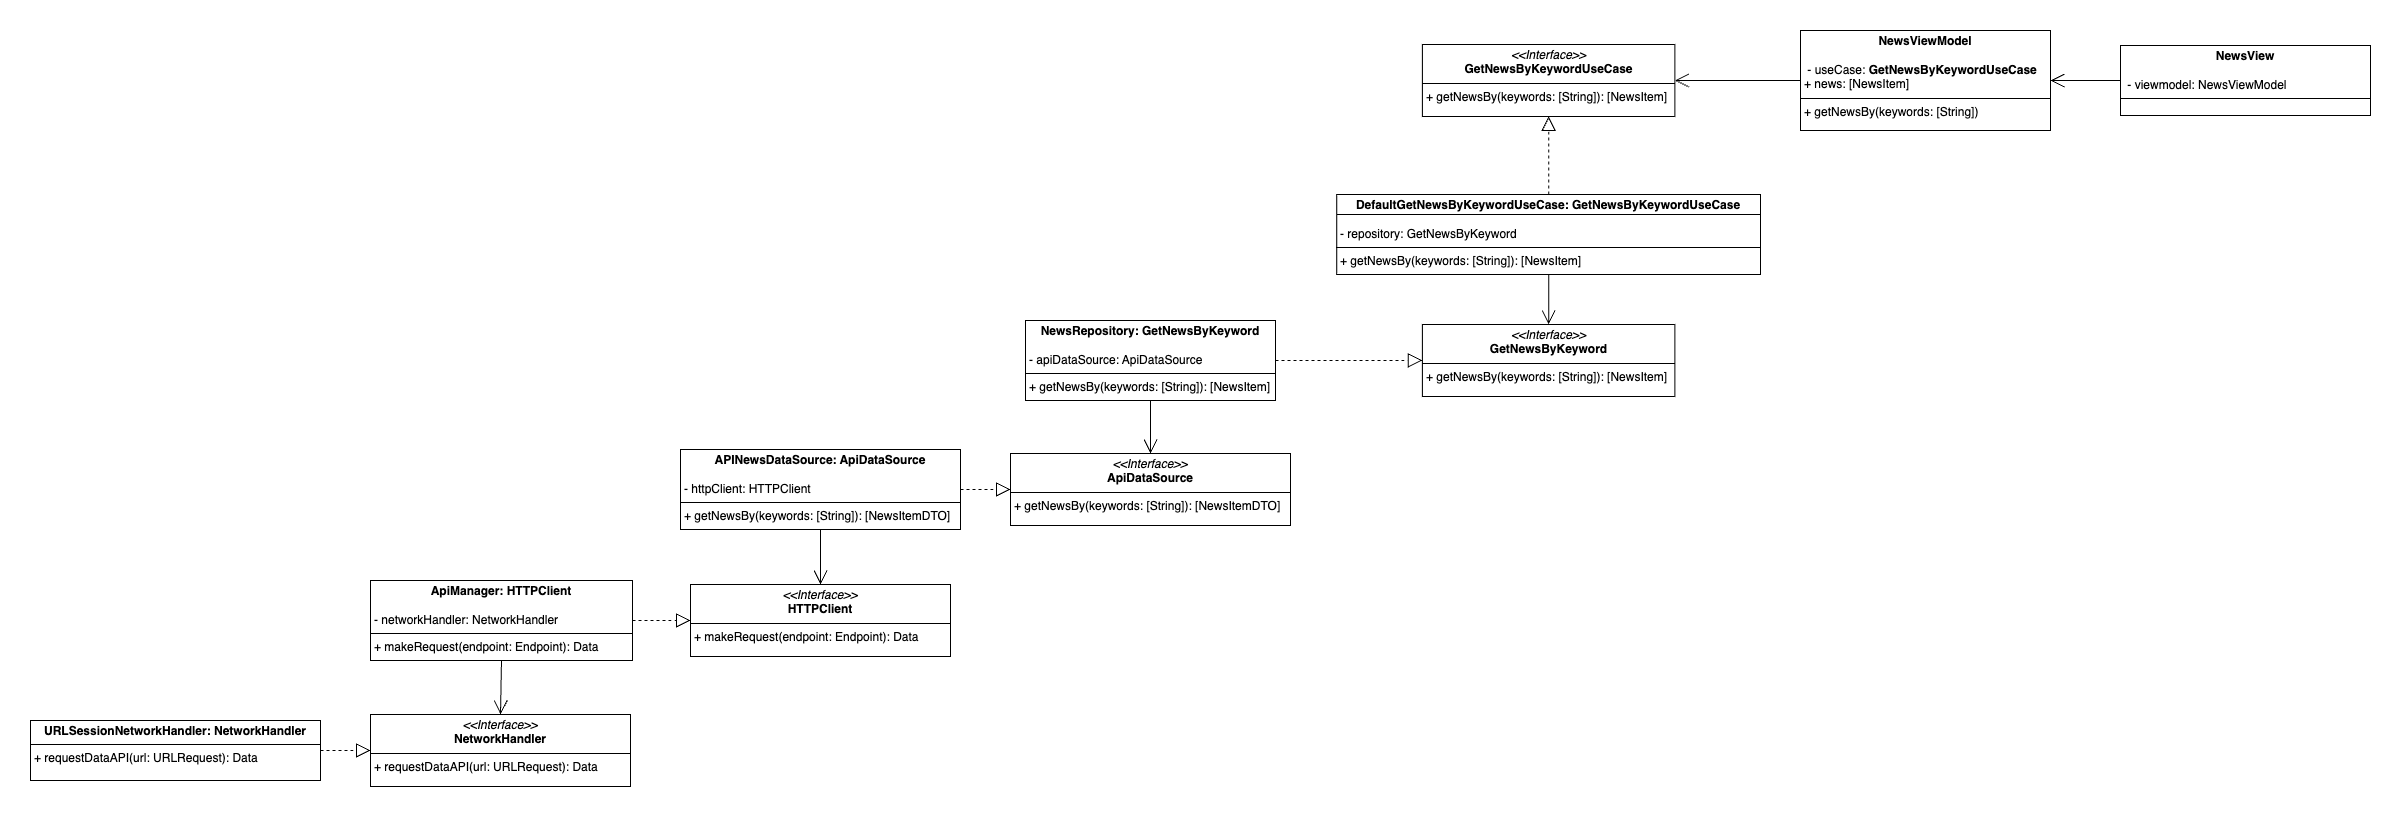

The diagram above was exported from draw.io. Its source (the exported page's mxGraphModel, read from the mxfile embedded in the PNG):
<mxGraphModel dx="2462" dy="1012" grid="1" gridSize="10" guides="1" tooltips="1" connect="1" arrows="1" fold="1" page="1" pageScale="1" pageWidth="2450" pageHeight="850" math="0" shadow="0">
  <root>
    <mxCell id="0" />
    <mxCell id="1" parent="0" />
    <mxCell id="0NATmoiwucTb0jTTR6yO-1" value="&lt;p style=&quot;margin:0px;margin-top:4px;text-align:center;&quot;&gt;&lt;b&gt;DefaultGetNewsByKeywordUseCase: GetNewsByKeywordUseCase&lt;/b&gt;&lt;/p&gt;&lt;p style=&quot;margin:0px;margin-left:4px;&quot;&gt;&lt;br&gt;&lt;/p&gt;&lt;p style=&quot;margin:0px;margin-left:4px;&quot;&gt;- repository: GetNewsByKeyword&lt;/p&gt;&lt;hr size=&quot;1&quot; style=&quot;border-style:solid;&quot;&gt;&lt;p style=&quot;margin:0px;margin-left:4px;&quot;&gt;+ getNewsBy(keywords: [String]): [NewsItem]&lt;br&gt;&lt;/p&gt;" style="verticalAlign=top;align=left;overflow=fill;html=1;whiteSpace=wrap;" parent="1" vertex="1">
      <mxGeometry x="1346.25" y="190" width="423.75" height="80" as="geometry" />
    </mxCell>
    <mxCell id="0NATmoiwucTb0jTTR6yO-2" value="" style="endArrow=none;html=1;rounded=0;exitX=1;exitY=0.25;exitDx=0;exitDy=0;entryX=0;entryY=0.25;entryDx=0;entryDy=0;" parent="1" source="0NATmoiwucTb0jTTR6yO-1" target="0NATmoiwucTb0jTTR6yO-1" edge="1">
      <mxGeometry width="50" height="50" relative="1" as="geometry">
        <mxPoint x="1305" y="140" as="sourcePoint" />
        <mxPoint x="1355" y="90" as="targetPoint" />
      </mxGeometry>
    </mxCell>
    <mxCell id="0NATmoiwucTb0jTTR6yO-3" value="&lt;p style=&quot;margin:0px;margin-top:4px;text-align:center;&quot;&gt;&lt;i&gt;&amp;lt;&amp;lt;Interface&amp;gt;&amp;gt;&lt;/i&gt;&lt;br&gt;&lt;b&gt;GetNewsByKeyword&lt;/b&gt;&lt;/p&gt;&lt;hr size=&quot;1&quot; style=&quot;border-style:solid;&quot;&gt;&lt;p style=&quot;margin:0px;margin-left:4px;&quot;&gt;&lt;span style=&quot;background-color: initial;&quot;&gt;+ getNewsBy(keywords: [String]): [&lt;/span&gt;NewsItem&lt;span style=&quot;background-color: initial;&quot;&gt;]&lt;/span&gt;&lt;br&gt;&lt;/p&gt;" style="verticalAlign=top;align=left;overflow=fill;html=1;whiteSpace=wrap;" parent="1" vertex="1">
      <mxGeometry x="1431.88" y="320" width="252.5" height="72" as="geometry" />
    </mxCell>
    <mxCell id="0NATmoiwucTb0jTTR6yO-4" value="&lt;p style=&quot;margin:0px;margin-top:4px;text-align:center;&quot;&gt;&lt;b&gt;NewsRepository: GetNewsByKeyword&lt;/b&gt;&lt;/p&gt;&lt;p style=&quot;margin:0px;margin-left:4px;&quot;&gt;&lt;br&gt;&lt;/p&gt;&lt;p style=&quot;margin:0px;margin-left:4px;&quot;&gt;- apiDataSource: ApiDataSource&lt;/p&gt;&lt;hr size=&quot;1&quot; style=&quot;border-style:solid;&quot;&gt;&lt;p style=&quot;margin:0px;margin-left:4px;&quot;&gt;+ getNewsBy(keywords: [String]): [NewsItem]&lt;/p&gt;" style="verticalAlign=top;align=left;overflow=fill;html=1;whiteSpace=wrap;" parent="1" vertex="1">
      <mxGeometry x="1035" y="316" width="250" height="80" as="geometry" />
    </mxCell>
    <mxCell id="0NATmoiwucTb0jTTR6yO-5" value="" style="endArrow=open;endFill=1;endSize=12;html=1;rounded=0;exitX=0.5;exitY=1;exitDx=0;exitDy=0;entryX=0.5;entryY=0;entryDx=0;entryDy=0;" parent="1" source="0NATmoiwucTb0jTTR6yO-1" target="0NATmoiwucTb0jTTR6yO-3" edge="1">
      <mxGeometry width="160" relative="1" as="geometry">
        <mxPoint x="1225" y="520" as="sourcePoint" />
        <mxPoint x="1385" y="520" as="targetPoint" />
      </mxGeometry>
    </mxCell>
    <mxCell id="0NATmoiwucTb0jTTR6yO-6" value="" style="endArrow=block;dashed=1;endFill=0;endSize=12;html=1;rounded=0;exitX=1;exitY=0.5;exitDx=0;exitDy=0;entryX=0;entryY=0.5;entryDx=0;entryDy=0;" parent="1" source="0NATmoiwucTb0jTTR6yO-4" target="0NATmoiwucTb0jTTR6yO-3" edge="1">
      <mxGeometry width="160" relative="1" as="geometry">
        <mxPoint x="1225" y="520" as="sourcePoint" />
        <mxPoint x="1385" y="520" as="targetPoint" />
      </mxGeometry>
    </mxCell>
    <mxCell id="0NATmoiwucTb0jTTR6yO-7" value="&lt;p style=&quot;margin:0px;margin-top:4px;text-align:center;&quot;&gt;&lt;i&gt;&amp;lt;&amp;lt;Interface&amp;gt;&amp;gt;&lt;/i&gt;&lt;br&gt;&lt;b&gt;ApiDataSource&lt;/b&gt;&lt;/p&gt;&lt;hr size=&quot;1&quot; style=&quot;border-style:solid;&quot;&gt;&lt;p style=&quot;margin:0px;margin-left:4px;&quot;&gt;&lt;span style=&quot;background-color: initial;&quot;&gt;+ getNewsBy(keywords: [String]): [&lt;/span&gt;NewsItemDTO&lt;span style=&quot;background-color: initial;&quot;&gt;]&lt;/span&gt;&lt;br&gt;&lt;/p&gt;" style="verticalAlign=top;align=left;overflow=fill;html=1;whiteSpace=wrap;" parent="1" vertex="1">
      <mxGeometry x="1020" y="449" width="280" height="72" as="geometry" />
    </mxCell>
    <mxCell id="0NATmoiwucTb0jTTR6yO-8" value="" style="endArrow=open;endFill=1;endSize=12;html=1;rounded=0;exitX=0.5;exitY=1;exitDx=0;exitDy=0;entryX=0.5;entryY=0;entryDx=0;entryDy=0;" parent="1" source="0NATmoiwucTb0jTTR6yO-4" target="0NATmoiwucTb0jTTR6yO-7" edge="1">
      <mxGeometry width="160" relative="1" as="geometry">
        <mxPoint x="1405" y="450" as="sourcePoint" />
        <mxPoint x="1405" y="500" as="targetPoint" />
      </mxGeometry>
    </mxCell>
    <mxCell id="0NATmoiwucTb0jTTR6yO-9" value="&lt;p style=&quot;margin:0px;margin-top:4px;text-align:center;&quot;&gt;&lt;b&gt;APINewsDataSource: ApiDataSource&lt;/b&gt;&lt;/p&gt;&lt;p style=&quot;margin:0px;margin-left:4px;&quot;&gt;&lt;br&gt;&lt;/p&gt;&lt;p style=&quot;margin:0px;margin-left:4px;&quot;&gt;- httpClient: HTTPClient&lt;/p&gt;&lt;hr size=&quot;1&quot; style=&quot;border-style:solid;&quot;&gt;&lt;p style=&quot;margin:0px;margin-left:4px;&quot;&gt;+ getNewsBy(keywords: [String]): [NewsItemDTO&lt;span style=&quot;background-color: initial;&quot;&gt;]&lt;/span&gt;&lt;/p&gt;" style="verticalAlign=top;align=left;overflow=fill;html=1;whiteSpace=wrap;" parent="1" vertex="1">
      <mxGeometry x="690" y="445" width="280" height="80" as="geometry" />
    </mxCell>
    <mxCell id="0NATmoiwucTb0jTTR6yO-10" value="" style="endArrow=block;dashed=1;endFill=0;endSize=12;html=1;rounded=0;exitX=1;exitY=0.5;exitDx=0;exitDy=0;entryX=0;entryY=0.5;entryDx=0;entryDy=0;" parent="1" source="0NATmoiwucTb0jTTR6yO-9" target="0NATmoiwucTb0jTTR6yO-7" edge="1">
      <mxGeometry width="160" relative="1" as="geometry">
        <mxPoint x="940" y="484.5" as="sourcePoint" />
        <mxPoint x="1010" y="484.5" as="targetPoint" />
      </mxGeometry>
    </mxCell>
    <mxCell id="0NATmoiwucTb0jTTR6yO-11" value="&lt;p style=&quot;margin:0px;margin-top:4px;text-align:center;&quot;&gt;&lt;i&gt;&amp;lt;&amp;lt;Interface&amp;gt;&amp;gt;&lt;/i&gt;&lt;br&gt;&lt;b&gt;HTTPClient&lt;/b&gt;&lt;/p&gt;&lt;hr size=&quot;1&quot; style=&quot;border-style:solid;&quot;&gt;&lt;p style=&quot;margin:0px;margin-left:4px;&quot;&gt;&lt;span style=&quot;background-color: initial;&quot;&gt;+ makeRequest(endpoint: Endpoint): Data&lt;/span&gt;&lt;br&gt;&lt;/p&gt;" style="verticalAlign=top;align=left;overflow=fill;html=1;whiteSpace=wrap;" parent="1" vertex="1">
      <mxGeometry x="700" y="580" width="260" height="72" as="geometry" />
    </mxCell>
    <mxCell id="0NATmoiwucTb0jTTR6yO-12" value="" style="endArrow=open;endFill=1;endSize=12;html=1;rounded=0;exitX=0.5;exitY=1;exitDx=0;exitDy=0;entryX=0.5;entryY=0;entryDx=0;entryDy=0;" parent="1" source="0NATmoiwucTb0jTTR6yO-9" target="0NATmoiwucTb0jTTR6yO-11" edge="1">
      <mxGeometry width="160" relative="1" as="geometry">
        <mxPoint x="1040" y="640" as="sourcePoint" />
        <mxPoint x="1040" y="693" as="targetPoint" />
      </mxGeometry>
    </mxCell>
    <mxCell id="0NATmoiwucTb0jTTR6yO-13" value="&lt;p style=&quot;margin:0px;margin-top:4px;text-align:center;&quot;&gt;&lt;b&gt;ApiManager: HTTPClient&lt;/b&gt;&lt;/p&gt;&lt;p style=&quot;margin:0px;margin-left:4px;&quot;&gt;&lt;br&gt;&lt;/p&gt;&lt;p style=&quot;margin:0px;margin-left:4px;&quot;&gt;- networkHandler: NetworkHandler&lt;/p&gt;&lt;hr size=&quot;1&quot; style=&quot;border-style:solid;&quot;&gt;&lt;p style=&quot;margin:0px;margin-left:4px;&quot;&gt;+ makeRequest(endpoint: Endpoint): Data&lt;br&gt;&lt;/p&gt;" style="verticalAlign=top;align=left;overflow=fill;html=1;whiteSpace=wrap;" parent="1" vertex="1">
      <mxGeometry x="380" y="576" width="262" height="80" as="geometry" />
    </mxCell>
    <mxCell id="0NATmoiwucTb0jTTR6yO-14" value="" style="endArrow=block;dashed=1;endFill=0;endSize=12;html=1;rounded=0;exitX=1;exitY=0.5;exitDx=0;exitDy=0;entryX=0;entryY=0.5;entryDx=0;entryDy=0;" parent="1" source="0NATmoiwucTb0jTTR6yO-13" target="0NATmoiwucTb0jTTR6yO-11" edge="1">
      <mxGeometry width="160" relative="1" as="geometry">
        <mxPoint x="632" y="760" as="sourcePoint" />
        <mxPoint x="700" y="760" as="targetPoint" />
      </mxGeometry>
    </mxCell>
    <mxCell id="0NATmoiwucTb0jTTR6yO-15" value="&lt;p style=&quot;margin:0px;margin-top:4px;text-align:center;&quot;&gt;&lt;i&gt;&amp;lt;&amp;lt;Interface&amp;gt;&amp;gt;&lt;/i&gt;&lt;br&gt;&lt;b&gt;NetworkHandler&lt;/b&gt;&lt;/p&gt;&lt;hr size=&quot;1&quot; style=&quot;border-style:solid;&quot;&gt;&lt;p style=&quot;margin:0px;margin-left:4px;&quot;&gt;&lt;span style=&quot;background-color: initial;&quot;&gt;+ requestDataAPI(url: URLRequest): Data&lt;/span&gt;&lt;br&gt;&lt;/p&gt;" style="verticalAlign=top;align=left;overflow=fill;html=1;whiteSpace=wrap;" parent="1" vertex="1">
      <mxGeometry x="380" y="710" width="260" height="72" as="geometry" />
    </mxCell>
    <mxCell id="0NATmoiwucTb0jTTR6yO-16" value="" style="endArrow=open;endFill=1;endSize=12;html=1;rounded=0;exitX=0.5;exitY=1;exitDx=0;exitDy=0;entryX=0.5;entryY=0;entryDx=0;entryDy=0;" parent="1" source="0NATmoiwucTb0jTTR6yO-13" target="0NATmoiwucTb0jTTR6yO-15" edge="1">
      <mxGeometry width="160" relative="1" as="geometry">
        <mxPoint x="691" y="800" as="sourcePoint" />
        <mxPoint x="690" y="855" as="targetPoint" />
      </mxGeometry>
    </mxCell>
    <mxCell id="0NATmoiwucTb0jTTR6yO-17" value="" style="endArrow=block;dashed=1;endFill=0;endSize=12;html=1;rounded=0;entryX=0;entryY=0.5;entryDx=0;entryDy=0;exitX=1;exitY=0.5;exitDx=0;exitDy=0;" parent="1" source="0NATmoiwucTb0jTTR6yO-18" target="0NATmoiwucTb0jTTR6yO-15" edge="1">
      <mxGeometry width="160" relative="1" as="geometry">
        <mxPoint x="330" y="736" as="sourcePoint" />
        <mxPoint x="360" y="840" as="targetPoint" />
      </mxGeometry>
    </mxCell>
    <mxCell id="0NATmoiwucTb0jTTR6yO-18" value="&lt;p style=&quot;margin: 4px 0px 0px; text-align: center;&quot;&gt;&lt;b&gt;URLSessionNetworkHandler: NetworkHandler&lt;/b&gt;&lt;/p&gt;&lt;hr size=&quot;1&quot; style=&quot;border-style:solid;&quot;&gt;&lt;p style=&quot;margin:0px;margin-left:4px;&quot;&gt;+ requestDataAPI(url: URLRequest): Data&lt;br&gt;&lt;/p&gt;" style="verticalAlign=top;align=left;overflow=fill;html=1;whiteSpace=wrap;" parent="1" vertex="1">
      <mxGeometry x="40" y="716" width="290" height="60" as="geometry" />
    </mxCell>
    <mxCell id="AAN17OjBgr-JhuDf9drN-1" value="&lt;p style=&quot;margin:0px;margin-top:4px;text-align:center;&quot;&gt;&lt;b&gt;NewsViewModel&lt;/b&gt;&lt;/p&gt;&lt;p style=&quot;margin:0px;margin-left:4px;&quot;&gt;&lt;br&gt;&lt;/p&gt;&lt;p style=&quot;margin:0px;margin-left:4px;&quot;&gt;&amp;nbsp;- useCase:&amp;nbsp;&lt;b style=&quot;background-color: initial; text-align: center;&quot;&gt;GetNewsByKeywordUseCase&lt;/b&gt;&lt;/p&gt;&lt;p style=&quot;margin:0px;margin-left:4px;&quot;&gt;+ news: [NewsItem]&lt;/p&gt;&lt;hr size=&quot;1&quot; style=&quot;border-style:solid;&quot;&gt;&lt;p style=&quot;margin:0px;margin-left:4px;&quot;&gt;+ getNewsBy(keywords: [String])&lt;/p&gt;" style="verticalAlign=top;align=left;overflow=fill;html=1;whiteSpace=wrap;" parent="1" vertex="1">
      <mxGeometry x="1810" y="26" width="250" height="100" as="geometry" />
    </mxCell>
    <mxCell id="AAN17OjBgr-JhuDf9drN-2" value="" style="endArrow=open;endFill=1;endSize=12;html=1;rounded=0;exitX=0;exitY=0.5;exitDx=0;exitDy=0;entryX=1;entryY=0.5;entryDx=0;entryDy=0;" parent="1" source="AAN17OjBgr-JhuDf9drN-1" target="yOiQkQ9hdH8P5RBFunZn-1" edge="1">
      <mxGeometry width="160" relative="1" as="geometry">
        <mxPoint x="2130" y="790" as="sourcePoint" />
        <mxPoint x="1650" y="240" as="targetPoint" />
      </mxGeometry>
    </mxCell>
    <mxCell id="AAN17OjBgr-JhuDf9drN-3" value="&lt;p style=&quot;margin:0px;margin-top:4px;text-align:center;&quot;&gt;&lt;b&gt;NewsView&lt;/b&gt;&lt;/p&gt;&lt;p style=&quot;margin:0px;margin-left:4px;&quot;&gt;&lt;br&gt;&lt;/p&gt;&lt;p style=&quot;margin:0px;margin-left:4px;&quot;&gt;&amp;nbsp;- viewmodel: NewsViewModel&lt;/p&gt;&lt;hr size=&quot;1&quot; style=&quot;border-style:solid;&quot;&gt;&lt;p style=&quot;margin:0px;margin-left:4px;&quot;&gt;&amp;nbsp;&lt;/p&gt;" style="verticalAlign=top;align=left;overflow=fill;html=1;whiteSpace=wrap;" parent="1" vertex="1">
      <mxGeometry x="2130" y="41" width="250" height="70" as="geometry" />
    </mxCell>
    <mxCell id="AAN17OjBgr-JhuDf9drN-4" value="" style="endArrow=open;endFill=1;endSize=12;html=1;rounded=0;entryX=1;entryY=0.5;entryDx=0;entryDy=0;exitX=0;exitY=0.5;exitDx=0;exitDy=0;" parent="1" source="AAN17OjBgr-JhuDf9drN-3" target="AAN17OjBgr-JhuDf9drN-1" edge="1">
      <mxGeometry width="160" relative="1" as="geometry">
        <mxPoint x="2300" y="636" as="sourcePoint" />
        <mxPoint x="2460" y="636" as="targetPoint" />
      </mxGeometry>
    </mxCell>
    <mxCell id="yOiQkQ9hdH8P5RBFunZn-1" value="&lt;p style=&quot;margin:0px;margin-top:4px;text-align:center;&quot;&gt;&lt;i&gt;&amp;lt;&amp;lt;Interface&amp;gt;&amp;gt;&lt;/i&gt;&lt;br&gt;&lt;b&gt;GetNewsByKeywordUseCase&lt;/b&gt;&lt;/p&gt;&lt;hr size=&quot;1&quot; style=&quot;border-style:solid;&quot;&gt;&lt;p style=&quot;margin:0px;margin-left:4px;&quot;&gt;&lt;span style=&quot;background-color: initial;&quot;&gt;+ getNewsBy(keywords: [String]): [&lt;/span&gt;NewsItem&lt;span style=&quot;background-color: initial;&quot;&gt;]&lt;/span&gt;&lt;br&gt;&lt;/p&gt;" style="verticalAlign=top;align=left;overflow=fill;html=1;whiteSpace=wrap;" parent="1" vertex="1">
      <mxGeometry x="1431.88" y="40" width="252.5" height="72" as="geometry" />
    </mxCell>
    <mxCell id="yOiQkQ9hdH8P5RBFunZn-3" value="" style="endArrow=block;dashed=1;endFill=0;endSize=12;html=1;rounded=0;exitX=0.5;exitY=0;exitDx=0;exitDy=0;entryX=0.5;entryY=1;entryDx=0;entryDy=0;" parent="1" source="0NATmoiwucTb0jTTR6yO-1" target="yOiQkQ9hdH8P5RBFunZn-1" edge="1">
      <mxGeometry width="160" relative="1" as="geometry">
        <mxPoint x="1290" y="350" as="sourcePoint" />
        <mxPoint x="1450" y="350" as="targetPoint" />
      </mxGeometry>
    </mxCell>
  </root>
</mxGraphModel>